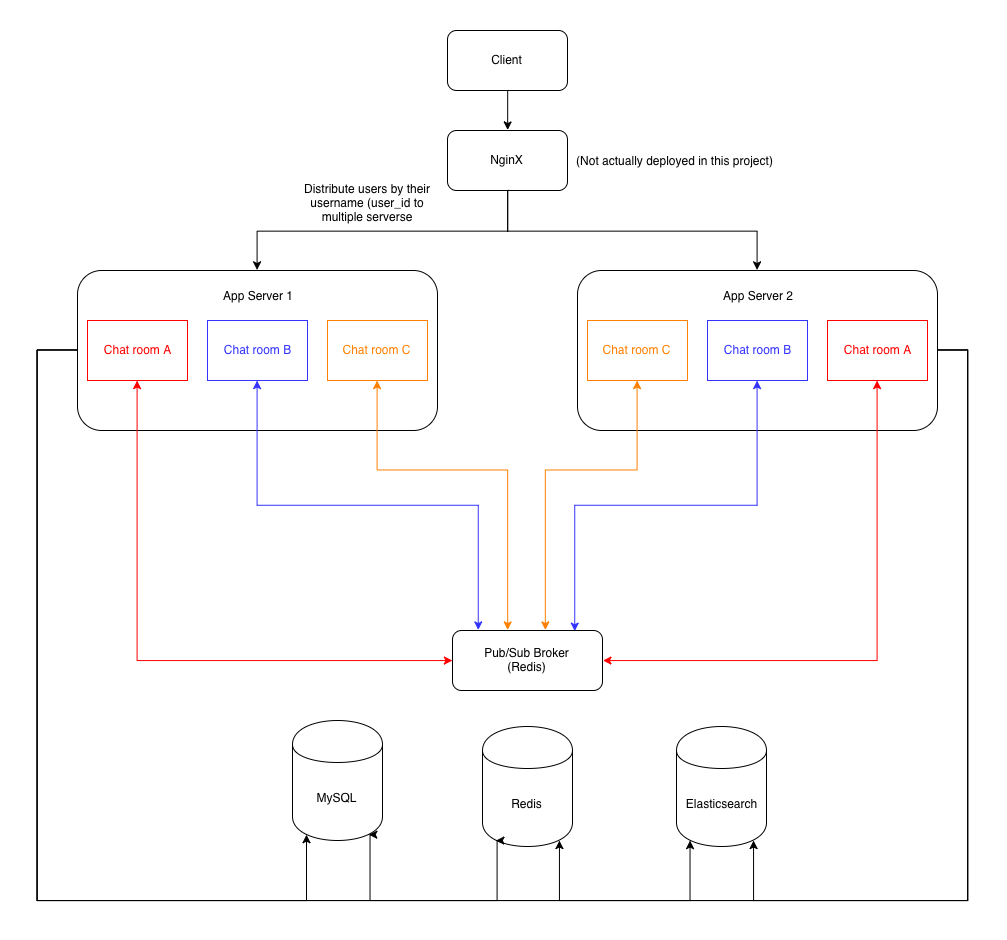

The diagram above was exported from draw.io. Its source (the exported page's mxGraphModel, read from the mxfile embedded in the PNG):
<mxGraphModel dx="1301" dy="927" grid="1" gridSize="10" guides="1" tooltips="1" connect="1" arrows="1" fold="1" page="1" pageScale="1" pageWidth="1169" pageHeight="827" math="0" shadow="0">
  <root>
    <mxCell id="0" />
    <mxCell id="1" parent="0" />
    <mxCell id="2" value="" style="group" vertex="1" connectable="0" parent="1">
      <mxGeometry x="70" y="70" width="930" height="870" as="geometry" />
    </mxCell>
    <mxCell id="3" value="Client" style="rounded=1;whiteSpace=wrap;html=1;" vertex="1" parent="2">
      <mxGeometry x="410" width="120" height="60" as="geometry" />
    </mxCell>
    <mxCell id="4" value="NginX" style="rounded=1;whiteSpace=wrap;html=1;" vertex="1" parent="2">
      <mxGeometry x="410" y="100" width="120" height="60" as="geometry" />
    </mxCell>
    <mxCell id="5" style="edgeStyle=orthogonalEdgeStyle;rounded=0;orthogonalLoop=1;jettySize=auto;html=1;exitX=0.5;exitY=1;exitDx=0;exitDy=0;entryX=0.5;entryY=0;entryDx=0;entryDy=0;" edge="1" parent="2" source="3" target="4">
      <mxGeometry relative="1" as="geometry" />
    </mxCell>
    <mxCell id="6" value="" style="group" vertex="1" connectable="0" parent="2">
      <mxGeometry x="40" y="240" width="360" height="160" as="geometry" />
    </mxCell>
    <mxCell id="7" value="" style="rounded=1;whiteSpace=wrap;html=1;" vertex="1" parent="6">
      <mxGeometry width="360" height="160" as="geometry" />
    </mxCell>
    <mxCell id="8" value="&lt;font color=&quot;#ff0000&quot;&gt;Chat room A&lt;/font&gt;" style="rounded=0;whiteSpace=wrap;html=1;strokeColor=#FF0000;" vertex="1" parent="6">
      <mxGeometry x="10" y="50" width="100" height="60" as="geometry" />
    </mxCell>
    <mxCell id="9" value="&lt;font color=&quot;#3333ff&quot;&gt;Chat room B&lt;/font&gt;" style="rounded=0;whiteSpace=wrap;html=1;strokeColor=#3333FF;" vertex="1" parent="6">
      <mxGeometry x="130" y="50" width="100" height="60" as="geometry" />
    </mxCell>
    <mxCell id="10" value="&lt;font color=&quot;#ff8000&quot;&gt;Chat room C&lt;/font&gt;" style="rounded=0;whiteSpace=wrap;html=1;strokeColor=#FF8000;" vertex="1" parent="6">
      <mxGeometry x="250" y="50" width="100" height="60" as="geometry" />
    </mxCell>
    <mxCell id="11" value="App Server 1" style="text;html=1;strokeColor=none;fillColor=none;align=center;verticalAlign=middle;whiteSpace=wrap;rounded=0;" vertex="1" parent="6">
      <mxGeometry x="135" y="15" width="90" height="20" as="geometry" />
    </mxCell>
    <mxCell id="12" style="edgeStyle=orthogonalEdgeStyle;rounded=0;orthogonalLoop=1;jettySize=auto;html=1;exitX=0.5;exitY=1;exitDx=0;exitDy=0;entryX=0.5;entryY=0;entryDx=0;entryDy=0;" edge="1" parent="2" source="4" target="7">
      <mxGeometry relative="1" as="geometry" />
    </mxCell>
    <mxCell id="13" value="" style="group" vertex="1" connectable="0" parent="2">
      <mxGeometry x="540" y="240" width="360" height="160" as="geometry" />
    </mxCell>
    <mxCell id="14" value="" style="rounded=1;whiteSpace=wrap;html=1;" vertex="1" parent="13">
      <mxGeometry width="360" height="160" as="geometry" />
    </mxCell>
    <mxCell id="15" value="&lt;font color=&quot;#ff8000&quot;&gt;Chat room C&lt;/font&gt;" style="rounded=0;whiteSpace=wrap;html=1;strokeColor=#FF8000;" vertex="1" parent="13">
      <mxGeometry x="10" y="50" width="100" height="60" as="geometry" />
    </mxCell>
    <mxCell id="16" value="&lt;font color=&quot;#3333ff&quot;&gt;Chat room B&lt;/font&gt;" style="rounded=0;whiteSpace=wrap;html=1;strokeColor=#3333FF;" vertex="1" parent="13">
      <mxGeometry x="130" y="50" width="100" height="60" as="geometry" />
    </mxCell>
    <mxCell id="17" value="&lt;font color=&quot;#ff0000&quot;&gt;Chat room A&lt;/font&gt;" style="rounded=0;whiteSpace=wrap;html=1;strokeColor=#FF0000;" vertex="1" parent="13">
      <mxGeometry x="250" y="50" width="100" height="60" as="geometry" />
    </mxCell>
    <mxCell id="18" value="App Server 2" style="text;html=1;strokeColor=none;fillColor=none;align=center;verticalAlign=middle;whiteSpace=wrap;rounded=0;" vertex="1" parent="13">
      <mxGeometry x="135" y="15" width="90" height="20" as="geometry" />
    </mxCell>
    <mxCell id="19" style="edgeStyle=orthogonalEdgeStyle;rounded=0;orthogonalLoop=1;jettySize=auto;html=1;exitX=0.5;exitY=1;exitDx=0;exitDy=0;entryX=0.5;entryY=0;entryDx=0;entryDy=0;" edge="1" parent="2" source="4" target="14">
      <mxGeometry relative="1" as="geometry" />
    </mxCell>
    <mxCell id="20" value="MySQL" style="shape=cylinder;whiteSpace=wrap;html=1;boundedLbl=1;backgroundOutline=1;" vertex="1" parent="2">
      <mxGeometry x="255" y="690" width="90" height="120" as="geometry" />
    </mxCell>
    <mxCell id="21" value="Redis" style="shape=cylinder;whiteSpace=wrap;html=1;boundedLbl=1;backgroundOutline=1;" vertex="1" parent="2">
      <mxGeometry x="445" y="696" width="90" height="120" as="geometry" />
    </mxCell>
    <mxCell id="22" style="edgeStyle=orthogonalEdgeStyle;rounded=0;orthogonalLoop=1;jettySize=auto;html=1;entryX=0.5;entryY=1;entryDx=0;entryDy=0;exitX=0.62;exitY=-0.003;exitDx=0;exitDy=0;exitPerimeter=0;startArrow=classic;startFill=1;strokeColor=#FF8000;" edge="1" parent="2" source="25" target="15">
      <mxGeometry relative="1" as="geometry">
        <mxPoint x="508" y="598" as="sourcePoint" />
        <Array as="points">
          <mxPoint x="508" y="440" />
          <mxPoint x="600" y="440" />
        </Array>
      </mxGeometry>
    </mxCell>
    <mxCell id="23" style="edgeStyle=orthogonalEdgeStyle;rounded=0;orthogonalLoop=1;jettySize=auto;html=1;exitX=1;exitY=0.5;exitDx=0;exitDy=0;entryX=0.5;entryY=1;entryDx=0;entryDy=0;startArrow=classic;startFill=1;strokeColor=#FF0000;" edge="1" parent="2" source="25" target="17">
      <mxGeometry relative="1" as="geometry">
        <Array as="points">
          <mxPoint x="840" y="630" />
        </Array>
      </mxGeometry>
    </mxCell>
    <mxCell id="24" style="edgeStyle=orthogonalEdgeStyle;rounded=0;orthogonalLoop=1;jettySize=auto;html=1;exitX=0.815;exitY=0.002;exitDx=0;exitDy=0;entryX=0.5;entryY=1;entryDx=0;entryDy=0;exitPerimeter=0;startArrow=classic;startFill=1;strokeColor=#3333FF;" edge="1" parent="2" source="25">
      <mxGeometry relative="1" as="geometry">
        <mxPoint x="539.0485436893204" y="599.9126213592233" as="sourcePoint" />
        <mxPoint x="719.0485436893204" y="350.009708737864" as="targetPoint" />
        <Array as="points">
          <mxPoint x="537" y="475" />
          <mxPoint x="719" y="475" />
        </Array>
      </mxGeometry>
    </mxCell>
    <mxCell id="25" value="Pub/Sub Broker&lt;br&gt;(Redis)" style="rounded=1;whiteSpace=wrap;html=1;" vertex="1" parent="2">
      <mxGeometry x="415" y="600" width="150" height="60" as="geometry" />
    </mxCell>
    <mxCell id="26" style="edgeStyle=orthogonalEdgeStyle;rounded=0;orthogonalLoop=1;jettySize=auto;html=1;exitX=0.5;exitY=1;exitDx=0;exitDy=0;entryX=0.174;entryY=-0.005;entryDx=0;entryDy=0;entryPerimeter=0;startArrow=classic;startFill=1;strokeColor=#3333FF;" edge="1" parent="2" source="9" target="25">
      <mxGeometry relative="1" as="geometry">
        <mxPoint x="441" y="598" as="targetPoint" />
      </mxGeometry>
    </mxCell>
    <mxCell id="27" style="edgeStyle=orthogonalEdgeStyle;rounded=0;orthogonalLoop=1;jettySize=auto;html=1;exitX=0.5;exitY=1;exitDx=0;exitDy=0;entryX=0.367;entryY=0;entryDx=0;entryDy=0;entryPerimeter=0;startArrow=classic;startFill=1;strokeColor=#FF8000;" edge="1" parent="2" source="10" target="25">
      <mxGeometry relative="1" as="geometry">
        <Array as="points">
          <mxPoint x="340" y="440" />
          <mxPoint x="470" y="440" />
        </Array>
      </mxGeometry>
    </mxCell>
    <mxCell id="28" style="edgeStyle=orthogonalEdgeStyle;rounded=0;orthogonalLoop=1;jettySize=auto;html=1;exitX=0.5;exitY=1;exitDx=0;exitDy=0;entryX=0;entryY=0.5;entryDx=0;entryDy=0;startArrow=classic;startFill=1;strokeColor=#FF0000;" edge="1" parent="2" source="8" target="25">
      <mxGeometry relative="1" as="geometry" />
    </mxCell>
    <mxCell id="29" value="Elasticsearch" style="shape=cylinder;whiteSpace=wrap;html=1;boundedLbl=1;backgroundOutline=1;" vertex="1" parent="2">
      <mxGeometry x="639" y="696" width="90" height="120" as="geometry" />
    </mxCell>
    <mxCell id="30" style="edgeStyle=orthogonalEdgeStyle;rounded=0;orthogonalLoop=1;jettySize=auto;html=1;exitX=0;exitY=0.5;exitDx=0;exitDy=0;entryX=0.15;entryY=0.95;entryDx=0;entryDy=0;entryPerimeter=0;startArrow=none;startFill=0;strokeColor=#000000;" edge="1" parent="2" source="7" target="20">
      <mxGeometry relative="1" as="geometry">
        <Array as="points">
          <mxPoint y="319" />
          <mxPoint y="870" />
          <mxPoint x="269" y="870" />
        </Array>
      </mxGeometry>
    </mxCell>
    <mxCell id="31" style="edgeStyle=orthogonalEdgeStyle;rounded=0;orthogonalLoop=1;jettySize=auto;html=1;exitX=0;exitY=0.5;exitDx=0;exitDy=0;entryX=0.15;entryY=0.95;entryDx=0;entryDy=0;startArrow=none;startFill=0;strokeColor=#000000;entryPerimeter=0;" edge="1" parent="2" source="7" target="21">
      <mxGeometry relative="1" as="geometry">
        <Array as="points">
          <mxPoint y="320" />
          <mxPoint y="870" />
          <mxPoint x="459" y="870" />
        </Array>
      </mxGeometry>
    </mxCell>
    <mxCell id="32" style="edgeStyle=orthogonalEdgeStyle;rounded=0;orthogonalLoop=1;jettySize=auto;html=1;exitX=0;exitY=0.5;exitDx=0;exitDy=0;entryX=0.15;entryY=0.95;entryDx=0;entryDy=0;startArrow=none;startFill=0;strokeColor=#000000;entryPerimeter=0;" edge="1" parent="2" source="7" target="29">
      <mxGeometry relative="1" as="geometry">
        <Array as="points">
          <mxPoint x="40" y="319" />
          <mxPoint y="319" />
          <mxPoint y="870" />
          <mxPoint x="653" y="870" />
        </Array>
      </mxGeometry>
    </mxCell>
    <mxCell id="33" style="edgeStyle=orthogonalEdgeStyle;rounded=0;orthogonalLoop=1;jettySize=auto;html=1;exitX=1;exitY=0.5;exitDx=0;exitDy=0;entryX=0.85;entryY=0.95;entryDx=0;entryDy=0;entryPerimeter=0;startArrow=none;startFill=0;strokeColor=#000000;" edge="1" parent="2" source="14" target="20">
      <mxGeometry relative="1" as="geometry">
        <Array as="points">
          <mxPoint x="930" y="320" />
          <mxPoint x="930" y="870" />
          <mxPoint x="332" y="870" />
        </Array>
      </mxGeometry>
    </mxCell>
    <mxCell id="34" style="edgeStyle=orthogonalEdgeStyle;rounded=0;orthogonalLoop=1;jettySize=auto;html=1;exitX=1;exitY=0.5;exitDx=0;exitDy=0;entryX=0.85;entryY=0.95;entryDx=0;entryDy=0;entryPerimeter=0;startArrow=none;startFill=0;strokeColor=#000000;" edge="1" parent="2" source="14" target="21">
      <mxGeometry relative="1" as="geometry">
        <Array as="points">
          <mxPoint x="930" y="320" />
          <mxPoint x="930" y="870" />
          <mxPoint x="522" y="870" />
        </Array>
      </mxGeometry>
    </mxCell>
    <mxCell id="35" style="edgeStyle=orthogonalEdgeStyle;rounded=0;orthogonalLoop=1;jettySize=auto;html=1;exitX=1;exitY=0.5;exitDx=0;exitDy=0;entryX=0.85;entryY=0.95;entryDx=0;entryDy=0;entryPerimeter=0;startArrow=none;startFill=0;strokeColor=#000000;" edge="1" parent="2" source="14" target="29">
      <mxGeometry relative="1" as="geometry">
        <Array as="points">
          <mxPoint x="930" y="319" />
          <mxPoint x="930" y="870" />
          <mxPoint x="716" y="870" />
        </Array>
      </mxGeometry>
    </mxCell>
    <mxCell id="36" value="(Not actually deployed in this project)" style="text;html=1;strokeColor=none;fillColor=none;align=center;verticalAlign=middle;whiteSpace=wrap;rounded=0;" vertex="1" parent="2">
      <mxGeometry x="535" y="120" width="205" height="20" as="geometry" />
    </mxCell>
    <mxCell id="37" value="Distribute users by their username (user_id to multiple serverse" style="text;html=1;strokeColor=none;fillColor=none;align=center;verticalAlign=middle;whiteSpace=wrap;rounded=0;" vertex="1" parent="2">
      <mxGeometry x="250" y="147" width="160" height="50" as="geometry" />
    </mxCell>
  </root>
</mxGraphModel>